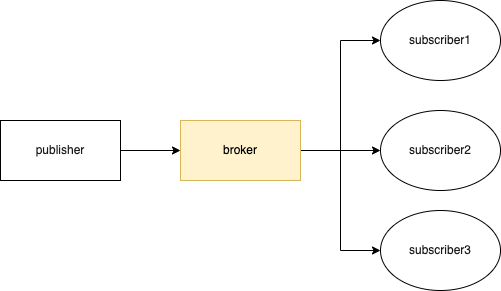

The diagram above was exported from draw.io. Its source (the exported page's mxGraphModel, read from the mxfile embedded in the PNG):
<mxGraphModel dx="976" dy="716" grid="1" gridSize="10" guides="1" tooltips="1" connect="1" arrows="1" fold="1" page="1" pageScale="1" pageWidth="827" pageHeight="1169" math="0" shadow="0">
  <root>
    <mxCell id="0" />
    <mxCell id="1" parent="0" />
    <mxCell id="AeLLlvG2MnV1UUfRRT9y-3" style="edgeStyle=orthogonalEdgeStyle;rounded=0;orthogonalLoop=1;jettySize=auto;html=1;entryX=0;entryY=0.5;entryDx=0;entryDy=0;fontColor=#1A1A1A;" edge="1" parent="1" source="AeLLlvG2MnV1UUfRRT9y-1" target="AeLLlvG2MnV1UUfRRT9y-2">
      <mxGeometry relative="1" as="geometry" />
    </mxCell>
    <mxCell id="AeLLlvG2MnV1UUfRRT9y-1" value="&lt;font color=&quot;#1a1a1a&quot;&gt;publisher&lt;/font&gt;" style="rounded=0;whiteSpace=wrap;html=1;fontColor=#FF6666;" vertex="1" parent="1">
      <mxGeometry x="120" y="170" width="120" height="60" as="geometry" />
    </mxCell>
    <mxCell id="AeLLlvG2MnV1UUfRRT9y-8" style="edgeStyle=orthogonalEdgeStyle;rounded=0;orthogonalLoop=1;jettySize=auto;html=1;entryX=0;entryY=0.5;entryDx=0;entryDy=0;fontColor=#1A1A1A;" edge="1" parent="1" source="AeLLlvG2MnV1UUfRRT9y-2" target="AeLLlvG2MnV1UUfRRT9y-4">
      <mxGeometry relative="1" as="geometry" />
    </mxCell>
    <mxCell id="AeLLlvG2MnV1UUfRRT9y-9" style="edgeStyle=orthogonalEdgeStyle;rounded=0;orthogonalLoop=1;jettySize=auto;html=1;fontColor=#1A1A1A;" edge="1" parent="1" source="AeLLlvG2MnV1UUfRRT9y-2" target="AeLLlvG2MnV1UUfRRT9y-6">
      <mxGeometry relative="1" as="geometry" />
    </mxCell>
    <mxCell id="AeLLlvG2MnV1UUfRRT9y-10" style="edgeStyle=orthogonalEdgeStyle;rounded=0;orthogonalLoop=1;jettySize=auto;html=1;entryX=0;entryY=0.5;entryDx=0;entryDy=0;fontColor=#1A1A1A;" edge="1" parent="1" source="AeLLlvG2MnV1UUfRRT9y-2" target="AeLLlvG2MnV1UUfRRT9y-7">
      <mxGeometry relative="1" as="geometry" />
    </mxCell>
    <mxCell id="AeLLlvG2MnV1UUfRRT9y-2" value="broker" style="rounded=0;whiteSpace=wrap;html=1;fillColor=#fff2cc;strokeColor=#d6b656;" vertex="1" parent="1">
      <mxGeometry x="300" y="170" width="120" height="60" as="geometry" />
    </mxCell>
    <mxCell id="AeLLlvG2MnV1UUfRRT9y-4" value="subscriber1" style="ellipse;whiteSpace=wrap;html=1;fontColor=#1A1A1A;" vertex="1" parent="1">
      <mxGeometry x="500" y="50" width="120" height="80" as="geometry" />
    </mxCell>
    <mxCell id="AeLLlvG2MnV1UUfRRT9y-6" value="subscriber2" style="ellipse;whiteSpace=wrap;html=1;fontColor=#1A1A1A;" vertex="1" parent="1">
      <mxGeometry x="500" y="160" width="120" height="80" as="geometry" />
    </mxCell>
    <mxCell id="AeLLlvG2MnV1UUfRRT9y-7" value="subscriber3" style="ellipse;whiteSpace=wrap;html=1;fontColor=#1A1A1A;" vertex="1" parent="1">
      <mxGeometry x="500" y="260" width="120" height="80" as="geometry" />
    </mxCell>
  </root>
</mxGraphModel>